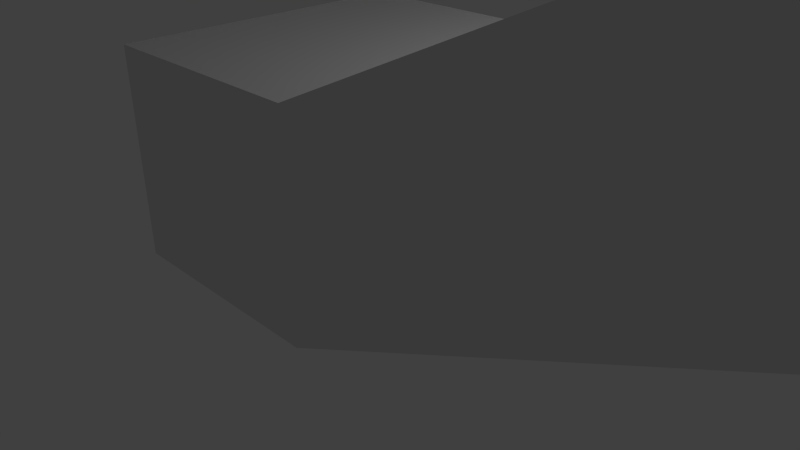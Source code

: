 # Source: SallePente.blend  (saved by Blender 2.73.0; exported with 4.5.12 LTS)
import bpy
from mathutils import Matrix  # noqa: F401  (used for matrix-valued properties, if any)

bpy.ops.wm.read_factory_settings(use_empty=True)
scene = bpy.context.scene
scene.name = 'Scene'

# ---- collections
col_collection_1 = bpy.data.collections.new('Collection 1'); scene.collection.children.link(col_collection_1)

# ---- materials (node trees are filled in below, after node groups)
mat_material = bpy.data.materials.new('Material')
mat_material.alpha_threshold = 0.0
mat_material.use_transparent_shadow = False
mat_material.roughness = 0.5
mat_material.line_color = (0.0, 0.0, 0.0, 1.0)

# ---- material node trees

# ---- world
world_world = bpy.data.worlds.new('World'); scene.world = world_world
world_world.color = (0.05088, 0.05088, 0.05088)
world_world.use_sun_shadow = False
world_world.sun_shadow_jitter_overblur = 0.0
world_world.cycles.sampling_method = 'MANUAL'
world_world.cycles.sample_map_resolution = 256

# ---- cameras
cam_camera = bpy.data.cameras.new('Camera')
cam_camera.clip_end = 100.0
cam_camera.lens = 35.0
cam_camera.sensor_width = 32.0
cam_camera.sensor_height = 18.0
cam_camera.ortho_scale = 7.314
cam_camera.dof.focus_distance = 0.0
cam_camera.dof.aperture_fstop = 128.0

# ---- lights
light_lamp = bpy.data.lights.new('Lamp', 'POINT')
light_lamp.transmission_factor = 0.0
light_lamp.cutoff_distance = 30.0
light_lamp.energy = 100.0
light_lamp.shadow_buffer_clip_start = 1.001
light_lamp.shadow_soft_size = 0.1
light_lamp.shadow_maximum_resolution = 0.006
light_lamp.use_absolute_resolution = True
light_lamp.cycles.use_multiple_importance_sampling = False

# ---- meshes
me_cube = bpy.data.meshes.new('Cube')
me_cube.from_pydata([(1.0, 2.0, 0.0), (1.0, -2.0, 0.0), (-2.0, -2.0, 0.0), (-2.0, 2.0, 0.0), (1.0, 2.0, 2.74), (1.0, -2.0, 2.74), (-2.0, -2.0, 2.74), (-2.0, 2.0, 2.74), (6.5, 2.0, 2.5), (6.5, -2.0, 2.5), (6.5, 2.0, 5.24), (6.5, -2.0, 5.24), (9.5, 2.0, 2.5), (9.5, -2.0, 2.5), (9.5, 2.0, 5.24), (9.5, -2.0, 5.24)], [], [(0, 3, 2, 1), (4, 5, 6, 7), (4, 10, 11, 5), (1, 2, 6, 5), (2, 3, 7, 6), (4, 7, 3, 0), (10, 14, 15, 11), (5, 11, 9, 1), (0, 8, 10, 4), (1, 9, 8, 0), (12, 13, 15, 14), (11, 15, 13, 9), (8, 12, 14, 10), (9, 13, 12, 8)])
_uv = me_cube.uv_layers.new(name='UVMap')
_uv.uv.foreach_set('vector', [0.0003248, 0.5209, 0.1901, 0.5209, 0.1901, 0.7739, 0.0003248, 0.7739, 0.8555, 0.1901, 0.6025, 0.1901, 0.6025, 0.0003248, 0.8555, 0.0003248, 0.6018, 0.0003249, 0.6018, 0.3817, 0.3488, 0.3817, 0.3488, 0.0003248, 0.7125, 0.7947, 0.7125, 0.9845, 0.5392, 0.9845, 0.5392, 0.7947, 0.0003248, 0.7746, 0.2533, 0.7746, 0.2533, 0.9479, 0.0003248, 0.9479, 0.5386, 0.968, 0.3488, 0.968, 0.3488, 0.7947, 0.5386, 0.7947, 0.2533, 0.3305, 0.2533, 0.5203, 0.0003248, 0.5203, 0.0003248, 0.3305, 0.0003248, 0.1566, 0.3482, 0.0003248, 0.3482, 0.1736, 0.0003249, 0.3299, 0.3488, 0.636, 0.7302, 0.636, 0.8012, 0.7941, 0.4199, 0.7941, 0.3488, 0.3823, 0.7302, 0.3823, 0.7302, 0.6353, 0.3488, 0.6353, 0.9042, 0.3823, 0.9042, 0.6353, 0.7308, 0.6353, 0.7308, 0.3823, 0.8019, 0.8257, 0.8019, 0.636, 0.9752, 0.636, 0.9752, 0.8257, 0.8019, 0.8264, 0.9916, 0.8264, 0.9916, 0.9997, 0.8019, 0.9997, 0.6025, 0.3805, 0.6025, 0.1907, 0.8555, 0.1907, 0.8555, 0.3805])
me_cube.materials.append(mat_material)
me_cube.use_remesh_preserve_volume = False
me_cube.use_remesh_preserve_attributes = False
me_cube.use_mirror_vertex_groups = False
me_cube.update()

# ---- objects
ob_cube = bpy.data.objects.new('Cube', me_cube)
ob_lamp = bpy.data.objects.new('Lamp', light_lamp)
ob_camera = bpy.data.objects.new('Camera', cam_camera)

# ---- transforms, parenting, visibility, modifiers, constraints
ob_cube.location = (0.0, 0.0, 0.0)
ob_cube.lock_rotations_4d = False
ob_cube.empty_display_type = 'ARROWS'
ob_cube.lineart.crease_threshold = 0.0
ob_lamp.location = (4.076, 1.005, 5.904)
ob_lamp.rotation_euler = (0.6503, 0.05522, 1.866)
ob_lamp.lock_rotations_4d = False
ob_lamp.empty_display_type = 'ARROWS'
ob_lamp.color = (0.0, 0.0, 0.0, 0.0)
ob_lamp.lineart.crease_threshold = 0.0
ob_camera.location = (7.481, -6.508, 5.344)
ob_camera.rotation_euler = (1.109, 0.01082, 0.8149)
ob_camera.lock_rotations_4d = False
ob_camera.empty_display_type = 'ARROWS'
ob_camera.color = (0.0, 0.0, 0.0, 0.0)
ob_camera.display_type = 'WIRE'
ob_camera.lineart.crease_threshold = 0.0

# ---- collection membership
col_collection_1.objects.link(ob_cube)
col_collection_1.objects.link(ob_lamp)
col_collection_1.objects.link(ob_camera)

# ---- scene / render settings (as saved in the file)
scene.camera = ob_camera
scene.frame_start = 1; scene.frame_end = 250; scene.frame_set(1)
scene.render.engine = 'BLENDER_EEVEE_NEXT'
scene.render.resolution_percentage = 50
scene.render.dither_intensity = 0.0
scene.cycles.use_denoising = False
scene.cycles.samples = 10
scene.cycles.sampling_pattern = 'TABULATED_SOBOL'
scene.cycles.light_sampling_threshold = 0.0
scene.cycles.use_adaptive_sampling = False
scene.cycles.use_light_tree = False
scene.cycles.blur_glossy = 0.0
scene.cycles.pixel_filter_type = 'GAUSSIAN'
scene.cycles.sample_clamp_indirect = 0.0
scene.view_settings.view_transform = 'Standard'
bpy.context.view_layer.update()
